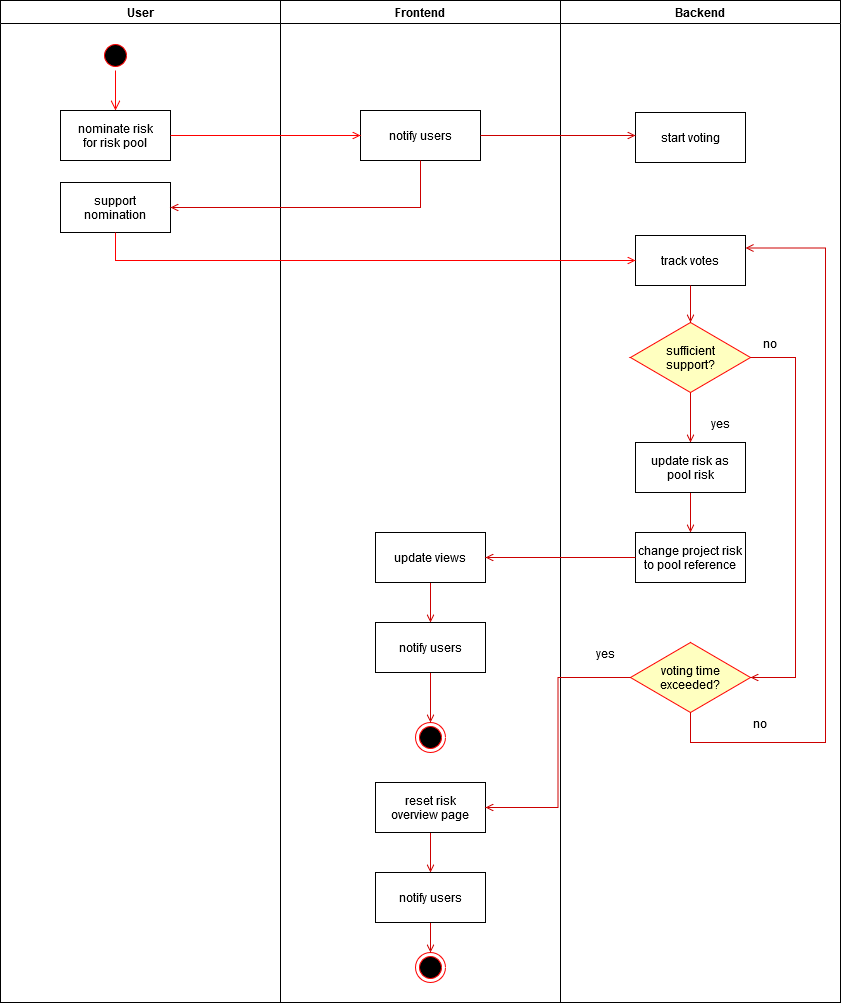

The diagram above was exported from draw.io. Its source (the exported page's mxGraphModel, read from the mxfile embedded in the PNG):
<mxGraphModel dx="1422" dy="751" grid="1" gridSize="10" guides="1" tooltips="1" connect="1" arrows="1" fold="1" page="1" pageScale="1" pageWidth="1169" pageHeight="826" background="#ffffff" math="0" shadow="0">
  <root>
    <mxCell id="0" />
    <mxCell id="1" parent="0" />
    <mxCell id="2" value="User" style="swimlane;whiteSpace=wrap" parent="1" vertex="1">
      <mxGeometry x="165" y="128" width="280" height="1002" as="geometry" />
    </mxCell>
    <mxCell id="5" value="" style="ellipse;shape=startState;fillColor=#000000;strokeColor=#ff0000;" parent="2" vertex="1">
      <mxGeometry x="100" y="40" width="30" height="30" as="geometry" />
    </mxCell>
    <mxCell id="6" value="" style="edgeStyle=elbowEdgeStyle;elbow=horizontal;verticalAlign=bottom;endArrow=open;endSize=8;strokeColor=#FF0000;endFill=1;rounded=0" parent="2" source="5" target="7" edge="1">
      <mxGeometry x="100" y="40" as="geometry">
        <mxPoint x="115" y="110" as="targetPoint" />
      </mxGeometry>
    </mxCell>
    <mxCell id="7" value="nominate risk&#10;for risk pool" style="" parent="2" vertex="1">
      <mxGeometry x="60" y="110" width="110" height="50" as="geometry" />
    </mxCell>
    <mxCell id="10" value="support&#10;nomination" style="verticalAlign=middle;" parent="2" vertex="1">
      <mxGeometry x="60" y="182" width="110" height="50" as="geometry" />
    </mxCell>
    <mxCell id="3" value="Frontend" style="swimlane;whiteSpace=wrap" parent="1" vertex="1">
      <mxGeometry x="445" y="128" width="280" height="1002" as="geometry" />
    </mxCell>
    <mxCell id="15" value="notify users" style="" parent="3" vertex="1">
      <mxGeometry x="80" y="110" width="120" height="50" as="geometry" />
    </mxCell>
    <mxCell id="38" value="" style="ellipse;shape=endState;fillColor=#000000;strokeColor=#ff0000" parent="3" vertex="1">
      <mxGeometry x="135" y="722" width="30" height="30" as="geometry" />
    </mxCell>
    <mxCell id="9eCZQY7LaQqmVIsrk3jG-104" style="edgeStyle=orthogonalEdgeStyle;rounded=0;orthogonalLoop=1;jettySize=auto;html=1;exitX=0.5;exitY=1;exitDx=0;exitDy=0;entryX=0.5;entryY=0;entryDx=0;entryDy=0;endArrow=open;endFill=0;strokeColor=#CC0000;" parent="3" source="9eCZQY7LaQqmVIsrk3jG-63" target="9eCZQY7LaQqmVIsrk3jG-103" edge="1">
      <mxGeometry relative="1" as="geometry" />
    </mxCell>
    <mxCell id="9eCZQY7LaQqmVIsrk3jG-63" value="update views" style="" parent="3" vertex="1">
      <mxGeometry x="95" y="532" width="110" height="50" as="geometry" />
    </mxCell>
    <mxCell id="9eCZQY7LaQqmVIsrk3jG-119" style="edgeStyle=orthogonalEdgeStyle;rounded=0;orthogonalLoop=1;jettySize=auto;html=1;exitX=0.5;exitY=1;exitDx=0;exitDy=0;entryX=0.5;entryY=0;entryDx=0;entryDy=0;endArrow=open;endFill=0;strokeColor=#CC0000;" parent="3" source="9eCZQY7LaQqmVIsrk3jG-87" target="9eCZQY7LaQqmVIsrk3jG-118" edge="1">
      <mxGeometry relative="1" as="geometry" />
    </mxCell>
    <mxCell id="9eCZQY7LaQqmVIsrk3jG-87" value="reset risk&#10;overview page" style="" parent="3" vertex="1">
      <mxGeometry x="95" y="782" width="110" height="50" as="geometry" />
    </mxCell>
    <mxCell id="9eCZQY7LaQqmVIsrk3jG-88" value="" style="ellipse;shape=endState;fillColor=#000000;strokeColor=#ff0000" parent="3" vertex="1">
      <mxGeometry x="135" y="952" width="30" height="30" as="geometry" />
    </mxCell>
    <mxCell id="9eCZQY7LaQqmVIsrk3jG-105" style="edgeStyle=orthogonalEdgeStyle;rounded=0;orthogonalLoop=1;jettySize=auto;html=1;exitX=0.5;exitY=1;exitDx=0;exitDy=0;entryX=0.5;entryY=0;entryDx=0;entryDy=0;endArrow=open;endFill=0;strokeColor=#CC0000;" parent="3" source="9eCZQY7LaQqmVIsrk3jG-103" target="38" edge="1">
      <mxGeometry relative="1" as="geometry" />
    </mxCell>
    <mxCell id="9eCZQY7LaQqmVIsrk3jG-103" value="notify users" style="" parent="3" vertex="1">
      <mxGeometry x="95" y="622" width="110" height="50" as="geometry" />
    </mxCell>
    <mxCell id="9eCZQY7LaQqmVIsrk3jG-120" style="edgeStyle=orthogonalEdgeStyle;rounded=0;orthogonalLoop=1;jettySize=auto;html=1;exitX=0.5;exitY=1;exitDx=0;exitDy=0;entryX=0.5;entryY=0;entryDx=0;entryDy=0;endArrow=open;endFill=0;strokeColor=#CC0000;" parent="3" source="9eCZQY7LaQqmVIsrk3jG-118" target="9eCZQY7LaQqmVIsrk3jG-88" edge="1">
      <mxGeometry relative="1" as="geometry" />
    </mxCell>
    <mxCell id="9eCZQY7LaQqmVIsrk3jG-118" value="notify users" style="" parent="3" vertex="1">
      <mxGeometry x="95" y="872" width="110" height="50" as="geometry" />
    </mxCell>
    <mxCell id="4" value="Backend" style="swimlane;whiteSpace=wrap" parent="1" vertex="1">
      <mxGeometry x="725" y="128" width="280" height="1002" as="geometry" />
    </mxCell>
    <mxCell id="9eCZQY7LaQqmVIsrk3jG-46" value="start voting" style="" parent="4" vertex="1">
      <mxGeometry x="75" y="112" width="110" height="50" as="geometry" />
    </mxCell>
    <mxCell id="9eCZQY7LaQqmVIsrk3jG-61" style="edgeStyle=orthogonalEdgeStyle;rounded=0;orthogonalLoop=1;jettySize=auto;html=1;exitX=0.5;exitY=1;exitDx=0;exitDy=0;entryX=0.5;entryY=0;entryDx=0;entryDy=0;endArrow=open;endFill=0;strokeColor=#CC0000;" parent="4" source="21" target="9eCZQY7LaQqmVIsrk3jG-60" edge="1">
      <mxGeometry relative="1" as="geometry" />
    </mxCell>
    <mxCell id="21" value="sufficient&#10;support?" style="rhombus;fillColor=#ffffc0;strokeColor=#ff0000;" parent="4" vertex="1">
      <mxGeometry x="70" y="322" width="120" height="70" as="geometry" />
    </mxCell>
    <mxCell id="9eCZQY7LaQqmVIsrk3jG-99" style="edgeStyle=orthogonalEdgeStyle;rounded=0;orthogonalLoop=1;jettySize=auto;html=1;exitX=0.5;exitY=1;exitDx=0;exitDy=0;entryX=0.5;entryY=0;entryDx=0;entryDy=0;endArrow=open;endFill=0;strokeColor=#CC0000;" parent="4" source="9eCZQY7LaQqmVIsrk3jG-60" target="9eCZQY7LaQqmVIsrk3jG-74" edge="1">
      <mxGeometry relative="1" as="geometry" />
    </mxCell>
    <mxCell id="9eCZQY7LaQqmVIsrk3jG-60" value="update risk as&#10;pool risk" style="" parent="4" vertex="1">
      <mxGeometry x="75" y="442" width="110" height="50" as="geometry" />
    </mxCell>
    <mxCell id="9eCZQY7LaQqmVIsrk3jG-56" value="track votes" style="" parent="4" vertex="1">
      <mxGeometry x="75" y="235" width="110" height="50" as="geometry" />
    </mxCell>
    <mxCell id="9eCZQY7LaQqmVIsrk3jG-57" style="edgeStyle=orthogonalEdgeStyle;rounded=0;orthogonalLoop=1;jettySize=auto;html=1;exitX=0.5;exitY=1;exitDx=0;exitDy=0;endArrow=open;endFill=0;strokeColor=#CC0000;entryX=0.5;entryY=0;entryDx=0;entryDy=0;" parent="4" source="9eCZQY7LaQqmVIsrk3jG-56" target="21" edge="1">
      <mxGeometry relative="1" as="geometry">
        <mxPoint x="130" y="422" as="targetPoint" />
      </mxGeometry>
    </mxCell>
    <mxCell id="9eCZQY7LaQqmVIsrk3jG-74" value="change project risk&#10;to pool reference" style="" parent="4" vertex="1">
      <mxGeometry x="75" y="532" width="110" height="50" as="geometry" />
    </mxCell>
    <mxCell id="9eCZQY7LaQqmVIsrk3jG-111" value="voting time&#10;exceeded?" style="rhombus;fillColor=#ffffc0;strokeColor=#ff0000;" parent="4" vertex="1">
      <mxGeometry x="70" y="642" width="120" height="70" as="geometry" />
    </mxCell>
    <mxCell id="9eCZQY7LaQqmVIsrk3jG-106" style="edgeStyle=orthogonalEdgeStyle;rounded=0;orthogonalLoop=1;jettySize=auto;html=1;exitX=1;exitY=0.5;exitDx=0;exitDy=0;endArrow=open;endFill=0;strokeColor=#CC0000;entryX=1;entryY=0.5;entryDx=0;entryDy=0;" parent="4" source="21" target="9eCZQY7LaQqmVIsrk3jG-111" edge="1">
      <mxGeometry relative="1" as="geometry">
        <mxPoint x="225" y="802" as="targetPoint" />
        <Array as="points">
          <mxPoint x="235" y="357" />
          <mxPoint x="235" y="677" />
        </Array>
      </mxGeometry>
    </mxCell>
    <mxCell id="9eCZQY7LaQqmVIsrk3jG-112" style="edgeStyle=orthogonalEdgeStyle;rounded=0;orthogonalLoop=1;jettySize=auto;html=1;exitX=0.5;exitY=1;exitDx=0;exitDy=0;endArrow=open;endFill=0;strokeColor=#CC0000;entryX=1;entryY=0.25;entryDx=0;entryDy=0;" parent="4" source="9eCZQY7LaQqmVIsrk3jG-111" target="9eCZQY7LaQqmVIsrk3jG-56" edge="1">
      <mxGeometry relative="1" as="geometry">
        <mxPoint x="265" y="332" as="targetPoint" />
        <Array as="points">
          <mxPoint x="130" y="742" />
          <mxPoint x="265" y="742" />
          <mxPoint x="265" y="248" />
        </Array>
      </mxGeometry>
    </mxCell>
    <mxCell id="9eCZQY7LaQqmVIsrk3jG-110" value="no" style="text;html=1;strokeColor=none;fillColor=none;align=center;verticalAlign=middle;whiteSpace=wrap;rounded=0;" parent="4" vertex="1">
      <mxGeometry x="180" y="712" width="40" height="22" as="geometry" />
    </mxCell>
    <mxCell id="9eCZQY7LaQqmVIsrk3jG-108" value="&lt;div&gt;yes&lt;/div&gt;" style="text;html=1;strokeColor=none;fillColor=none;align=center;verticalAlign=middle;whiteSpace=wrap;rounded=0;" parent="4" vertex="1">
      <mxGeometry x="140" y="412" width="40" height="22" as="geometry" />
    </mxCell>
    <mxCell id="9eCZQY7LaQqmVIsrk3jG-121" value="&lt;div&gt;yes&lt;/div&gt;" style="text;html=1;strokeColor=none;fillColor=none;align=center;verticalAlign=middle;whiteSpace=wrap;rounded=0;" parent="4" vertex="1">
      <mxGeometry x="25" y="642" width="40" height="22" as="geometry" />
    </mxCell>
    <mxCell id="9eCZQY7LaQqmVIsrk3jG-122" value="no" style="text;html=1;strokeColor=none;fillColor=none;align=center;verticalAlign=middle;whiteSpace=wrap;rounded=0;" parent="4" vertex="1">
      <mxGeometry x="190" y="332" width="40" height="22" as="geometry" />
    </mxCell>
    <mxCell id="12" value="" style="edgeStyle=elbowEdgeStyle;elbow=horizontal;strokeColor=#FF0000;endArrow=open;endFill=1;rounded=0;exitX=1;exitY=0.5;exitDx=0;exitDy=0;entryX=0;entryY=0.5;entryDx=0;entryDy=0;" parent="1" source="7" target="15" edge="1">
      <mxGeometry width="100" height="100" relative="1" as="geometry">
        <mxPoint x="324.5" y="418" as="sourcePoint" />
        <mxPoint x="424.5" y="318" as="targetPoint" />
        <Array as="points">
          <mxPoint x="400" y="263" />
        </Array>
      </mxGeometry>
    </mxCell>
    <mxCell id="9eCZQY7LaQqmVIsrk3jG-92" style="edgeStyle=orthogonalEdgeStyle;rounded=0;orthogonalLoop=1;jettySize=auto;html=1;entryX=1;entryY=0.5;entryDx=0;entryDy=0;endArrow=open;endFill=0;strokeColor=#CC0000;" parent="1" source="15" target="10" edge="1">
      <mxGeometry relative="1" as="geometry">
        <Array as="points">
          <mxPoint x="585" y="335" />
        </Array>
      </mxGeometry>
    </mxCell>
    <mxCell id="9eCZQY7LaQqmVIsrk3jG-97" style="edgeStyle=orthogonalEdgeStyle;rounded=0;orthogonalLoop=1;jettySize=auto;html=1;endArrow=open;endFill=0;strokeColor=#CC0000;" parent="1" source="15" edge="1">
      <mxGeometry relative="1" as="geometry">
        <mxPoint x="800" y="263" as="targetPoint" />
      </mxGeometry>
    </mxCell>
    <mxCell id="20" value="" style="endArrow=open;strokeColor=#FF0000;endFill=1;rounded=0;entryX=0;entryY=0.5;entryDx=0;entryDy=0;exitX=0.5;exitY=1;exitDx=0;exitDy=0;" parent="1" source="10" target="9eCZQY7LaQqmVIsrk3jG-56" edge="1">
      <mxGeometry relative="1" as="geometry">
        <mxPoint x="280" y="429" as="targetPoint" />
        <Array as="points">
          <mxPoint x="280" y="388" />
        </Array>
      </mxGeometry>
    </mxCell>
    <mxCell id="9eCZQY7LaQqmVIsrk3jG-102" style="edgeStyle=orthogonalEdgeStyle;rounded=0;orthogonalLoop=1;jettySize=auto;html=1;exitX=0;exitY=0.5;exitDx=0;exitDy=0;endArrow=open;endFill=0;strokeColor=#CC0000;" parent="1" source="9eCZQY7LaQqmVIsrk3jG-74" edge="1" target="9eCZQY7LaQqmVIsrk3jG-63">
      <mxGeometry relative="1" as="geometry">
        <mxPoint x="650" y="733" as="targetPoint" />
      </mxGeometry>
    </mxCell>
    <mxCell id="9eCZQY7LaQqmVIsrk3jG-113" style="edgeStyle=orthogonalEdgeStyle;rounded=0;orthogonalLoop=1;jettySize=auto;html=1;exitX=0;exitY=0.5;exitDx=0;exitDy=0;entryX=1;entryY=0.5;entryDx=0;entryDy=0;endArrow=open;endFill=0;strokeColor=#CC0000;" parent="1" source="9eCZQY7LaQqmVIsrk3jG-111" target="9eCZQY7LaQqmVIsrk3jG-87" edge="1">
      <mxGeometry relative="1" as="geometry" />
    </mxCell>
  </root>
</mxGraphModel>